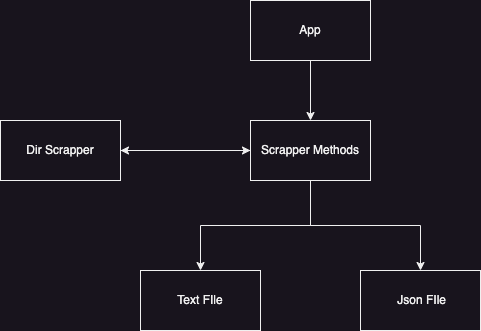

The diagram above was exported from draw.io. Its source (the exported page's mxGraphModel, read from the mxfile embedded in the PNG):
<mxGraphModel dx="918" dy="589" grid="1" gridSize="10" guides="1" tooltips="1" connect="1" arrows="1" fold="1" page="1" pageScale="1" pageWidth="850" pageHeight="1100" math="0" shadow="0">
  <root>
    <mxCell id="0" />
    <mxCell id="1" parent="0" />
    <mxCell id="3MudF4vrV2GPHUSBzUrm-15" style="edgeStyle=orthogonalEdgeStyle;rounded=0;orthogonalLoop=1;jettySize=auto;html=1;" edge="1" parent="1" source="3MudF4vrV2GPHUSBzUrm-1" target="3MudF4vrV2GPHUSBzUrm-9">
      <mxGeometry relative="1" as="geometry" />
    </mxCell>
    <mxCell id="3MudF4vrV2GPHUSBzUrm-1" value="App" style="rounded=0;whiteSpace=wrap;html=1;" vertex="1" parent="1">
      <mxGeometry x="350" y="120" width="120" height="60" as="geometry" />
    </mxCell>
    <mxCell id="3MudF4vrV2GPHUSBzUrm-18" style="edgeStyle=orthogonalEdgeStyle;rounded=0;orthogonalLoop=1;jettySize=auto;html=1;" edge="1" parent="1" source="3MudF4vrV2GPHUSBzUrm-9" target="3MudF4vrV2GPHUSBzUrm-11">
      <mxGeometry relative="1" as="geometry" />
    </mxCell>
    <mxCell id="3MudF4vrV2GPHUSBzUrm-19" style="edgeStyle=orthogonalEdgeStyle;rounded=0;orthogonalLoop=1;jettySize=auto;html=1;entryX=0.5;entryY=0;entryDx=0;entryDy=0;" edge="1" parent="1" source="3MudF4vrV2GPHUSBzUrm-9" target="3MudF4vrV2GPHUSBzUrm-13">
      <mxGeometry relative="1" as="geometry" />
    </mxCell>
    <mxCell id="3MudF4vrV2GPHUSBzUrm-22" style="edgeStyle=orthogonalEdgeStyle;rounded=0;orthogonalLoop=1;jettySize=auto;html=1;entryX=1;entryY=0.5;entryDx=0;entryDy=0;" edge="1" parent="1" source="3MudF4vrV2GPHUSBzUrm-9" target="3MudF4vrV2GPHUSBzUrm-10">
      <mxGeometry relative="1" as="geometry" />
    </mxCell>
    <mxCell id="3MudF4vrV2GPHUSBzUrm-9" value="Scrapper Methods" style="rounded=0;whiteSpace=wrap;html=1;" vertex="1" parent="1">
      <mxGeometry x="350" y="240" width="120" height="60" as="geometry" />
    </mxCell>
    <mxCell id="3MudF4vrV2GPHUSBzUrm-17" style="edgeStyle=orthogonalEdgeStyle;rounded=1;orthogonalLoop=1;jettySize=auto;html=1;entryX=0;entryY=0.5;entryDx=0;entryDy=0;" edge="1" parent="1" source="3MudF4vrV2GPHUSBzUrm-10" target="3MudF4vrV2GPHUSBzUrm-9">
      <mxGeometry relative="1" as="geometry" />
    </mxCell>
    <mxCell id="3MudF4vrV2GPHUSBzUrm-10" value="Dir Scrapper" style="rounded=0;whiteSpace=wrap;html=1;" vertex="1" parent="1">
      <mxGeometry x="100" y="240" width="120" height="60" as="geometry" />
    </mxCell>
    <mxCell id="3MudF4vrV2GPHUSBzUrm-11" value="&amp;nbsp;Json FIle" style="rounded=0;whiteSpace=wrap;html=1;" vertex="1" parent="1">
      <mxGeometry x="460" y="390" width="120" height="60" as="geometry" />
    </mxCell>
    <mxCell id="3MudF4vrV2GPHUSBzUrm-13" value="Text FIle" style="rounded=0;whiteSpace=wrap;html=1;" vertex="1" parent="1">
      <mxGeometry x="240" y="390" width="120" height="60" as="geometry" />
    </mxCell>
  </root>
</mxGraphModel>